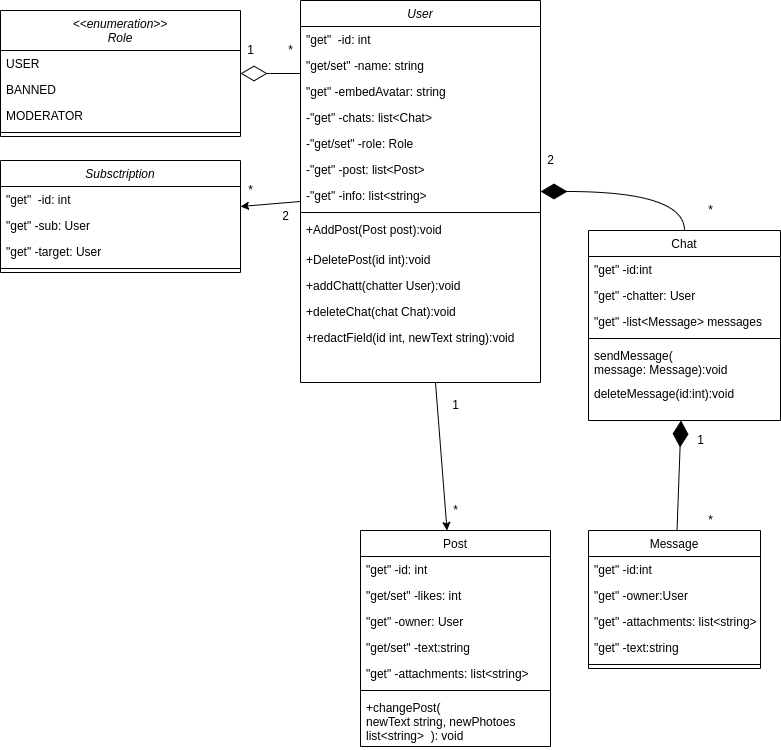

The diagram above was exported from draw.io. Its source (the exported page's mxGraphModel, read from the mxfile embedded in the PNG):
<mxGraphModel dx="-292" dy="709" grid="1" gridSize="10" guides="1" tooltips="1" connect="1" arrows="1" fold="1" page="1" pageScale="1" pageWidth="827" pageHeight="1169" math="0" shadow="0">
  <root>
    <mxCell id="WIyWlLk6GJQsqaUBKTNV-0" />
    <mxCell id="WIyWlLk6GJQsqaUBKTNV-1" parent="WIyWlLk6GJQsqaUBKTNV-0" />
    <mxCell id="-ZBV6f213LOSLI5KzvOh-41" value="User" style="swimlane;fontStyle=2;align=center;verticalAlign=top;childLayout=stackLayout;horizontal=1;startSize=26;horizontalStack=0;resizeParent=1;resizeLast=0;collapsible=1;marginBottom=0;rounded=0;shadow=0;strokeWidth=1;" parent="WIyWlLk6GJQsqaUBKTNV-1" vertex="1">
      <mxGeometry x="2170" y="170" width="240" height="382" as="geometry">
        <mxRectangle x="220" y="120" width="160" height="26" as="alternateBounds" />
      </mxGeometry>
    </mxCell>
    <mxCell id="-ZBV6f213LOSLI5KzvOh-42" value="&quot;get&quot;  -id: int " style="text;align=left;verticalAlign=top;spacingLeft=4;spacingRight=4;overflow=hidden;rotatable=0;points=[[0,0.5],[1,0.5]];portConstraint=eastwest;" parent="-ZBV6f213LOSLI5KzvOh-41" vertex="1">
      <mxGeometry y="26" width="240" height="26" as="geometry" />
    </mxCell>
    <mxCell id="-ZBV6f213LOSLI5KzvOh-43" value="&quot;get/set&quot; -name: string " style="text;align=left;verticalAlign=top;spacingLeft=4;spacingRight=4;overflow=hidden;rotatable=0;points=[[0,0.5],[1,0.5]];portConstraint=eastwest;rounded=0;shadow=0;html=0;" parent="-ZBV6f213LOSLI5KzvOh-41" vertex="1">
      <mxGeometry y="52" width="240" height="26" as="geometry" />
    </mxCell>
    <mxCell id="-ZBV6f213LOSLI5KzvOh-47" value="&quot;get&quot; -embedAvatar: string" style="text;align=left;verticalAlign=top;spacingLeft=4;spacingRight=4;overflow=hidden;rotatable=0;points=[[0,0.5],[1,0.5]];portConstraint=eastwest;rounded=0;shadow=0;html=0;" parent="-ZBV6f213LOSLI5KzvOh-41" vertex="1">
      <mxGeometry y="78" width="240" height="26" as="geometry" />
    </mxCell>
    <mxCell id="97JU7uYwlvcK591cyZ-V-11" value="-&quot;get&quot; -chats: list&lt;Chat&gt;" style="text;align=left;verticalAlign=top;spacingLeft=4;spacingRight=4;overflow=hidden;rotatable=0;points=[[0,0.5],[1,0.5]];portConstraint=eastwest;rounded=0;shadow=0;html=0;" parent="-ZBV6f213LOSLI5KzvOh-41" vertex="1">
      <mxGeometry y="104" width="240" height="26" as="geometry" />
    </mxCell>
    <mxCell id="-ZBV6f213LOSLI5KzvOh-48" value="-&quot;get/set&quot; -role: Role " style="text;align=left;verticalAlign=top;spacingLeft=4;spacingRight=4;overflow=hidden;rotatable=0;points=[[0,0.5],[1,0.5]];portConstraint=eastwest;rounded=0;shadow=0;html=0;" parent="-ZBV6f213LOSLI5KzvOh-41" vertex="1">
      <mxGeometry y="130" width="240" height="26" as="geometry" />
    </mxCell>
    <mxCell id="97JU7uYwlvcK591cyZ-V-12" value="-&quot;get&quot; -post: list&lt;Post&gt; " style="text;align=left;verticalAlign=top;spacingLeft=4;spacingRight=4;overflow=hidden;rotatable=0;points=[[0,0.5],[1,0.5]];portConstraint=eastwest;rounded=0;shadow=0;html=0;" parent="-ZBV6f213LOSLI5KzvOh-41" vertex="1">
      <mxGeometry y="156" width="240" height="26" as="geometry" />
    </mxCell>
    <mxCell id="cl68wjq7dNl5vMyfOlzt-0" value="-&quot;get&quot; -info: list&lt;string&gt; " style="text;align=left;verticalAlign=top;spacingLeft=4;spacingRight=4;overflow=hidden;rotatable=0;points=[[0,0.5],[1,0.5]];portConstraint=eastwest;rounded=0;shadow=0;html=0;" vertex="1" parent="-ZBV6f213LOSLI5KzvOh-41">
      <mxGeometry y="182" width="240" height="26" as="geometry" />
    </mxCell>
    <mxCell id="-ZBV6f213LOSLI5KzvOh-49" value="" style="line;html=1;strokeWidth=1;align=left;verticalAlign=middle;spacingTop=-1;spacingLeft=3;spacingRight=3;rotatable=0;labelPosition=right;points=[];portConstraint=eastwest;" parent="-ZBV6f213LOSLI5KzvOh-41" vertex="1">
      <mxGeometry y="208" width="240" height="8" as="geometry" />
    </mxCell>
    <mxCell id="-ZBV6f213LOSLI5KzvOh-51" value="+AddPost(Post post):void" style="text;align=left;verticalAlign=top;spacingLeft=4;spacingRight=4;overflow=hidden;rotatable=0;points=[[0,0.5],[1,0.5]];portConstraint=eastwest;" parent="-ZBV6f213LOSLI5KzvOh-41" vertex="1">
      <mxGeometry y="216" width="240" height="30" as="geometry" />
    </mxCell>
    <mxCell id="-ZBV6f213LOSLI5KzvOh-53" value="+DeletePost(id int):void" style="text;align=left;verticalAlign=top;spacingLeft=4;spacingRight=4;overflow=hidden;rotatable=0;points=[[0,0.5],[1,0.5]];portConstraint=eastwest;" parent="-ZBV6f213LOSLI5KzvOh-41" vertex="1">
      <mxGeometry y="246" width="240" height="26" as="geometry" />
    </mxCell>
    <mxCell id="97JU7uYwlvcK591cyZ-V-13" value="+addChatt(chatter User):void" style="text;align=left;verticalAlign=top;spacingLeft=4;spacingRight=4;overflow=hidden;rotatable=0;points=[[0,0.5],[1,0.5]];portConstraint=eastwest;" parent="-ZBV6f213LOSLI5KzvOh-41" vertex="1">
      <mxGeometry y="272" width="240" height="26" as="geometry" />
    </mxCell>
    <mxCell id="97JU7uYwlvcK591cyZ-V-14" value="+deleteChat(chat Chat):void" style="text;align=left;verticalAlign=top;spacingLeft=4;spacingRight=4;overflow=hidden;rotatable=0;points=[[0,0.5],[1,0.5]];portConstraint=eastwest;" parent="-ZBV6f213LOSLI5KzvOh-41" vertex="1">
      <mxGeometry y="298" width="240" height="26" as="geometry" />
    </mxCell>
    <mxCell id="cl68wjq7dNl5vMyfOlzt-1" value="+redactField(id int, newText string):void" style="text;align=left;verticalAlign=top;spacingLeft=4;spacingRight=4;overflow=hidden;rotatable=0;points=[[0,0.5],[1,0.5]];portConstraint=eastwest;" vertex="1" parent="-ZBV6f213LOSLI5KzvOh-41">
      <mxGeometry y="324" width="240" height="26" as="geometry" />
    </mxCell>
    <mxCell id="-ZBV6f213LOSLI5KzvOh-61" value="Post" style="swimlane;fontStyle=0;align=center;verticalAlign=top;childLayout=stackLayout;horizontal=1;startSize=26;horizontalStack=0;resizeParent=1;resizeLast=0;collapsible=1;marginBottom=0;rounded=0;shadow=0;strokeWidth=1;" parent="WIyWlLk6GJQsqaUBKTNV-1" vertex="1">
      <mxGeometry x="2230" y="700" width="190" height="216" as="geometry">
        <mxRectangle x="340" y="380" width="170" height="26" as="alternateBounds" />
      </mxGeometry>
    </mxCell>
    <mxCell id="-ZBV6f213LOSLI5KzvOh-62" value="&quot;get&quot; -id: int" style="text;align=left;verticalAlign=top;spacingLeft=4;spacingRight=4;overflow=hidden;rotatable=0;points=[[0,0.5],[1,0.5]];portConstraint=eastwest;" parent="-ZBV6f213LOSLI5KzvOh-61" vertex="1">
      <mxGeometry y="26" width="190" height="26" as="geometry" />
    </mxCell>
    <mxCell id="97JU7uYwlvcK591cyZ-V-15" value="&quot;get/set&quot; -likes: int" style="text;align=left;verticalAlign=top;spacingLeft=4;spacingRight=4;overflow=hidden;rotatable=0;points=[[0,0.5],[1,0.5]];portConstraint=eastwest;" parent="-ZBV6f213LOSLI5KzvOh-61" vertex="1">
      <mxGeometry y="52" width="190" height="26" as="geometry" />
    </mxCell>
    <mxCell id="-ZBV6f213LOSLI5KzvOh-63" value="&quot;get&quot; -owner: User" style="text;align=left;verticalAlign=top;spacingLeft=4;spacingRight=4;overflow=hidden;rotatable=0;points=[[0,0.5],[1,0.5]];portConstraint=eastwest;" parent="-ZBV6f213LOSLI5KzvOh-61" vertex="1">
      <mxGeometry y="78" width="190" height="26" as="geometry" />
    </mxCell>
    <mxCell id="-ZBV6f213LOSLI5KzvOh-64" value="&quot;get/set&quot; -text:string" style="text;align=left;verticalAlign=top;spacingLeft=4;spacingRight=4;overflow=hidden;rotatable=0;points=[[0,0.5],[1,0.5]];portConstraint=eastwest;" parent="-ZBV6f213LOSLI5KzvOh-61" vertex="1">
      <mxGeometry y="104" width="190" height="26" as="geometry" />
    </mxCell>
    <mxCell id="-ZBV6f213LOSLI5KzvOh-65" value="&quot;get&quot; -attachments: list&lt;string&gt;" style="text;align=left;verticalAlign=top;spacingLeft=4;spacingRight=4;overflow=hidden;rotatable=0;points=[[0,0.5],[1,0.5]];portConstraint=eastwest;" parent="-ZBV6f213LOSLI5KzvOh-61" vertex="1">
      <mxGeometry y="130" width="190" height="26" as="geometry" />
    </mxCell>
    <mxCell id="-ZBV6f213LOSLI5KzvOh-66" value="" style="line;html=1;strokeWidth=1;align=left;verticalAlign=middle;spacingTop=-1;spacingLeft=3;spacingRight=3;rotatable=0;labelPosition=right;points=[];portConstraint=eastwest;" parent="-ZBV6f213LOSLI5KzvOh-61" vertex="1">
      <mxGeometry y="156" width="190" height="8" as="geometry" />
    </mxCell>
    <mxCell id="-ZBV6f213LOSLI5KzvOh-67" value="+changePost( &#10;newText string, newPhotoes&#10;list&lt;string&gt;  ): void" style="text;align=left;verticalAlign=top;spacingLeft=4;spacingRight=4;overflow=hidden;rotatable=0;points=[[0,0.5],[1,0.5]];portConstraint=eastwest;" parent="-ZBV6f213LOSLI5KzvOh-61" vertex="1">
      <mxGeometry y="164" width="190" height="52" as="geometry" />
    </mxCell>
    <mxCell id="-ZBV6f213LOSLI5KzvOh-79" value="Chat" style="swimlane;fontStyle=0;align=center;verticalAlign=top;childLayout=stackLayout;horizontal=1;startSize=26;horizontalStack=0;resizeParent=1;resizeLast=0;collapsible=1;marginBottom=0;rounded=0;shadow=0;strokeWidth=1;" parent="WIyWlLk6GJQsqaUBKTNV-1" vertex="1">
      <mxGeometry x="2458" y="400" width="192" height="190" as="geometry">
        <mxRectangle x="550" y="140" width="160" height="26" as="alternateBounds" />
      </mxGeometry>
    </mxCell>
    <mxCell id="-ZBV6f213LOSLI5KzvOh-80" value="&quot;get&quot; -id:int" style="text;align=left;verticalAlign=top;spacingLeft=4;spacingRight=4;overflow=hidden;rotatable=0;points=[[0,0.5],[1,0.5]];portConstraint=eastwest;" parent="-ZBV6f213LOSLI5KzvOh-79" vertex="1">
      <mxGeometry y="26" width="192" height="26" as="geometry" />
    </mxCell>
    <mxCell id="-ZBV6f213LOSLI5KzvOh-81" value="&quot;get&quot; -chatter: User" style="text;align=left;verticalAlign=top;spacingLeft=4;spacingRight=4;overflow=hidden;rotatable=0;points=[[0,0.5],[1,0.5]];portConstraint=eastwest;rounded=0;shadow=0;html=0;" parent="-ZBV6f213LOSLI5KzvOh-79" vertex="1">
      <mxGeometry y="52" width="192" height="26" as="geometry" />
    </mxCell>
    <mxCell id="-ZBV6f213LOSLI5KzvOh-82" value="&quot;get&quot; -list&lt;Message&gt; messages" style="text;align=left;verticalAlign=top;spacingLeft=4;spacingRight=4;overflow=hidden;rotatable=0;points=[[0,0.5],[1,0.5]];portConstraint=eastwest;rounded=0;shadow=0;html=0;" parent="-ZBV6f213LOSLI5KzvOh-79" vertex="1">
      <mxGeometry y="78" width="192" height="26" as="geometry" />
    </mxCell>
    <mxCell id="-ZBV6f213LOSLI5KzvOh-83" value="" style="line;html=1;strokeWidth=1;align=left;verticalAlign=middle;spacingTop=-1;spacingLeft=3;spacingRight=3;rotatable=0;labelPosition=right;points=[];portConstraint=eastwest;" parent="-ZBV6f213LOSLI5KzvOh-79" vertex="1">
      <mxGeometry y="104" width="192" height="8" as="geometry" />
    </mxCell>
    <mxCell id="-ZBV6f213LOSLI5KzvOh-84" value="sendMessage(&#10;message: Message):void" style="text;align=left;verticalAlign=top;spacingLeft=4;spacingRight=4;overflow=hidden;rotatable=0;points=[[0,0.5],[1,0.5]];portConstraint=eastwest;" parent="-ZBV6f213LOSLI5KzvOh-79" vertex="1">
      <mxGeometry y="112" width="192" height="38" as="geometry" />
    </mxCell>
    <mxCell id="-ZBV6f213LOSLI5KzvOh-85" value="deleteMessage(id:int):void" style="text;align=left;verticalAlign=top;spacingLeft=4;spacingRight=4;overflow=hidden;rotatable=0;points=[[0,0.5],[1,0.5]];portConstraint=eastwest;" parent="-ZBV6f213LOSLI5KzvOh-79" vertex="1">
      <mxGeometry y="150" width="192" height="40" as="geometry" />
    </mxCell>
    <mxCell id="-ZBV6f213LOSLI5KzvOh-86" value="Message" style="swimlane;fontStyle=0;align=center;verticalAlign=top;childLayout=stackLayout;horizontal=1;startSize=26;horizontalStack=0;resizeParent=1;resizeLast=0;collapsible=1;marginBottom=0;rounded=0;shadow=0;strokeWidth=1;" parent="WIyWlLk6GJQsqaUBKTNV-1" vertex="1">
      <mxGeometry x="2458" y="700" width="172" height="138" as="geometry">
        <mxRectangle x="550" y="140" width="160" height="26" as="alternateBounds" />
      </mxGeometry>
    </mxCell>
    <mxCell id="-ZBV6f213LOSLI5KzvOh-87" value="&quot;get&quot; -id:int" style="text;align=left;verticalAlign=top;spacingLeft=4;spacingRight=4;overflow=hidden;rotatable=0;points=[[0,0.5],[1,0.5]];portConstraint=eastwest;" parent="-ZBV6f213LOSLI5KzvOh-86" vertex="1">
      <mxGeometry y="26" width="172" height="26" as="geometry" />
    </mxCell>
    <mxCell id="-ZBV6f213LOSLI5KzvOh-88" value="&quot;get&quot; -owner:User" style="text;align=left;verticalAlign=top;spacingLeft=4;spacingRight=4;overflow=hidden;rotatable=0;points=[[0,0.5],[1,0.5]];portConstraint=eastwest;" parent="-ZBV6f213LOSLI5KzvOh-86" vertex="1">
      <mxGeometry y="52" width="172" height="26" as="geometry" />
    </mxCell>
    <mxCell id="-ZBV6f213LOSLI5KzvOh-89" value="&quot;get&quot; -attachments: list&lt;string&gt;" style="text;align=left;verticalAlign=top;spacingLeft=4;spacingRight=4;overflow=hidden;rotatable=0;points=[[0,0.5],[1,0.5]];portConstraint=eastwest;rounded=0;shadow=0;html=0;" parent="-ZBV6f213LOSLI5KzvOh-86" vertex="1">
      <mxGeometry y="78" width="172" height="26" as="geometry" />
    </mxCell>
    <mxCell id="-ZBV6f213LOSLI5KzvOh-90" value="&quot;get&quot; -text:string" style="text;align=left;verticalAlign=top;spacingLeft=4;spacingRight=4;overflow=hidden;rotatable=0;points=[[0,0.5],[1,0.5]];portConstraint=eastwest;rounded=0;shadow=0;html=0;" parent="-ZBV6f213LOSLI5KzvOh-86" vertex="1">
      <mxGeometry y="104" width="172" height="26" as="geometry" />
    </mxCell>
    <mxCell id="-ZBV6f213LOSLI5KzvOh-91" value="" style="line;html=1;strokeWidth=1;align=left;verticalAlign=middle;spacingTop=-1;spacingLeft=3;spacingRight=3;rotatable=0;labelPosition=right;points=[];portConstraint=eastwest;" parent="-ZBV6f213LOSLI5KzvOh-86" vertex="1">
      <mxGeometry y="130" width="172" height="8" as="geometry" />
    </mxCell>
    <mxCell id="-ZBV6f213LOSLI5KzvOh-92" value="" style="endArrow=diamondThin;endFill=1;endSize=24;html=1;rounded=0;exitX=0.5;exitY=0;exitDx=0;exitDy=0;edgeStyle=orthogonalEdgeStyle;elbow=vertical;curved=1;" parent="WIyWlLk6GJQsqaUBKTNV-1" source="-ZBV6f213LOSLI5KzvOh-79" target="-ZBV6f213LOSLI5KzvOh-41" edge="1">
      <mxGeometry width="160" relative="1" as="geometry">
        <mxPoint x="2458" y="370" as="sourcePoint" />
        <mxPoint x="2538" y="339.9999999999999" as="targetPoint" />
      </mxGeometry>
    </mxCell>
    <mxCell id="-ZBV6f213LOSLI5KzvOh-93" value="" style="endArrow=diamondThin;endFill=1;endSize=24;html=1;rounded=0;" parent="WIyWlLk6GJQsqaUBKTNV-1" source="-ZBV6f213LOSLI5KzvOh-86" target="-ZBV6f213LOSLI5KzvOh-79" edge="1">
      <mxGeometry width="160" relative="1" as="geometry">
        <mxPoint x="2537.5" y="630" as="sourcePoint" />
        <mxPoint x="2537.5" y="570" as="targetPoint" />
      </mxGeometry>
    </mxCell>
    <mxCell id="97JU7uYwlvcK591cyZ-V-1" value="&lt;&lt;enumeration&gt;&gt;&#10;Role" style="swimlane;fontStyle=2;align=center;verticalAlign=top;childLayout=stackLayout;horizontal=1;startSize=40;horizontalStack=0;resizeParent=1;resizeLast=0;collapsible=1;marginBottom=0;rounded=0;shadow=0;strokeWidth=1;" parent="WIyWlLk6GJQsqaUBKTNV-1" vertex="1">
      <mxGeometry x="1870" y="180" width="240" height="126" as="geometry">
        <mxRectangle x="220" y="120" width="160" height="26" as="alternateBounds" />
      </mxGeometry>
    </mxCell>
    <mxCell id="97JU7uYwlvcK591cyZ-V-2" value="USER" style="text;align=left;verticalAlign=top;spacingLeft=4;spacingRight=4;overflow=hidden;rotatable=0;points=[[0,0.5],[1,0.5]];portConstraint=eastwest;" parent="97JU7uYwlvcK591cyZ-V-1" vertex="1">
      <mxGeometry y="40" width="240" height="26" as="geometry" />
    </mxCell>
    <mxCell id="97JU7uYwlvcK591cyZ-V-3" value="BANNED" style="text;align=left;verticalAlign=top;spacingLeft=4;spacingRight=4;overflow=hidden;rotatable=0;points=[[0,0.5],[1,0.5]];portConstraint=eastwest;rounded=0;shadow=0;html=0;" parent="97JU7uYwlvcK591cyZ-V-1" vertex="1">
      <mxGeometry y="66" width="240" height="26" as="geometry" />
    </mxCell>
    <mxCell id="97JU7uYwlvcK591cyZ-V-4" value="MODERATOR" style="text;align=left;verticalAlign=top;spacingLeft=4;spacingRight=4;overflow=hidden;rotatable=0;points=[[0,0.5],[1,0.5]];portConstraint=eastwest;rounded=0;shadow=0;html=0;" parent="97JU7uYwlvcK591cyZ-V-1" vertex="1">
      <mxGeometry y="92" width="240" height="26" as="geometry" />
    </mxCell>
    <mxCell id="97JU7uYwlvcK591cyZ-V-6" value="" style="line;html=1;strokeWidth=1;align=left;verticalAlign=middle;spacingTop=-1;spacingLeft=3;spacingRight=3;rotatable=0;labelPosition=right;points=[];portConstraint=eastwest;" parent="97JU7uYwlvcK591cyZ-V-1" vertex="1">
      <mxGeometry y="118" width="240" height="8" as="geometry" />
    </mxCell>
    <mxCell id="97JU7uYwlvcK591cyZ-V-16" value="" style="endArrow=diamondThin;endFill=0;endSize=24;html=1;rounded=0;edgeStyle=elbowEdgeStyle;elbow=vertical;" parent="WIyWlLk6GJQsqaUBKTNV-1" source="-ZBV6f213LOSLI5KzvOh-41" target="97JU7uYwlvcK591cyZ-V-1" edge="1">
      <mxGeometry width="160" relative="1" as="geometry">
        <mxPoint x="2110" y="638" as="sourcePoint" />
        <mxPoint x="2075" y="490" as="targetPoint" />
      </mxGeometry>
    </mxCell>
    <mxCell id="97JU7uYwlvcK591cyZ-V-17" value="Subsctription" style="swimlane;fontStyle=2;align=center;verticalAlign=top;childLayout=stackLayout;horizontal=1;startSize=26;horizontalStack=0;resizeParent=1;resizeLast=0;collapsible=1;marginBottom=0;rounded=0;shadow=0;strokeWidth=1;" parent="WIyWlLk6GJQsqaUBKTNV-1" vertex="1">
      <mxGeometry x="1870" y="330" width="240" height="112" as="geometry">
        <mxRectangle x="220" y="120" width="160" height="26" as="alternateBounds" />
      </mxGeometry>
    </mxCell>
    <mxCell id="97JU7uYwlvcK591cyZ-V-18" value="&quot;get&quot;  -id: int " style="text;align=left;verticalAlign=top;spacingLeft=4;spacingRight=4;overflow=hidden;rotatable=0;points=[[0,0.5],[1,0.5]];portConstraint=eastwest;" parent="97JU7uYwlvcK591cyZ-V-17" vertex="1">
      <mxGeometry y="26" width="240" height="26" as="geometry" />
    </mxCell>
    <mxCell id="97JU7uYwlvcK591cyZ-V-19" value="&quot;get&quot; -sub: User" style="text;align=left;verticalAlign=top;spacingLeft=4;spacingRight=4;overflow=hidden;rotatable=0;points=[[0,0.5],[1,0.5]];portConstraint=eastwest;rounded=0;shadow=0;html=0;" parent="97JU7uYwlvcK591cyZ-V-17" vertex="1">
      <mxGeometry y="52" width="240" height="26" as="geometry" />
    </mxCell>
    <mxCell id="97JU7uYwlvcK591cyZ-V-20" value="&quot;get&quot; -target: User" style="text;align=left;verticalAlign=top;spacingLeft=4;spacingRight=4;overflow=hidden;rotatable=0;points=[[0,0.5],[1,0.5]];portConstraint=eastwest;rounded=0;shadow=0;html=0;" parent="97JU7uYwlvcK591cyZ-V-17" vertex="1">
      <mxGeometry y="78" width="240" height="26" as="geometry" />
    </mxCell>
    <mxCell id="97JU7uYwlvcK591cyZ-V-24" value="" style="line;html=1;strokeWidth=1;align=left;verticalAlign=middle;spacingTop=-1;spacingLeft=3;spacingRight=3;rotatable=0;labelPosition=right;points=[];portConstraint=eastwest;" parent="97JU7uYwlvcK591cyZ-V-17" vertex="1">
      <mxGeometry y="104" width="240" height="8" as="geometry" />
    </mxCell>
    <mxCell id="97JU7uYwlvcK591cyZ-V-29" value="" style="endArrow=classic;html=1;rounded=0;" parent="WIyWlLk6GJQsqaUBKTNV-1" source="-ZBV6f213LOSLI5KzvOh-41" target="97JU7uYwlvcK591cyZ-V-17" edge="1">
      <mxGeometry width="50" height="50" relative="1" as="geometry">
        <mxPoint x="2350" y="490" as="sourcePoint" />
        <mxPoint x="2400" y="440" as="targetPoint" />
      </mxGeometry>
    </mxCell>
    <mxCell id="97JU7uYwlvcK591cyZ-V-30" value="2" style="text;html=1;align=center;verticalAlign=middle;resizable=0;points=[];autosize=1;strokeColor=none;fillColor=none;" parent="WIyWlLk6GJQsqaUBKTNV-1" vertex="1">
      <mxGeometry x="2140" y="371" width="30" height="30" as="geometry" />
    </mxCell>
    <mxCell id="97JU7uYwlvcK591cyZ-V-31" value="*" style="text;html=1;align=center;verticalAlign=middle;resizable=0;points=[];autosize=1;strokeColor=none;fillColor=none;" parent="WIyWlLk6GJQsqaUBKTNV-1" vertex="1">
      <mxGeometry x="2105" y="345" width="30" height="30" as="geometry" />
    </mxCell>
    <mxCell id="97JU7uYwlvcK591cyZ-V-32" value="1" style="text;html=1;align=center;verticalAlign=middle;resizable=0;points=[];autosize=1;strokeColor=none;fillColor=none;" parent="WIyWlLk6GJQsqaUBKTNV-1" vertex="1">
      <mxGeometry x="2105" y="205" width="30" height="30" as="geometry" />
    </mxCell>
    <mxCell id="97JU7uYwlvcK591cyZ-V-33" value="*" style="text;html=1;align=center;verticalAlign=middle;resizable=0;points=[];autosize=1;strokeColor=none;fillColor=none;" parent="WIyWlLk6GJQsqaUBKTNV-1" vertex="1">
      <mxGeometry x="2145" y="205" width="30" height="30" as="geometry" />
    </mxCell>
    <mxCell id="97JU7uYwlvcK591cyZ-V-34" value="*" style="text;html=1;align=center;verticalAlign=middle;resizable=0;points=[];autosize=1;strokeColor=none;fillColor=none;" parent="WIyWlLk6GJQsqaUBKTNV-1" vertex="1">
      <mxGeometry x="2565" y="365" width="30" height="30" as="geometry" />
    </mxCell>
    <mxCell id="97JU7uYwlvcK591cyZ-V-35" value="2" style="text;html=1;align=center;verticalAlign=middle;resizable=0;points=[];autosize=1;strokeColor=none;fillColor=none;" parent="WIyWlLk6GJQsqaUBKTNV-1" vertex="1">
      <mxGeometry x="2405" y="315" width="30" height="30" as="geometry" />
    </mxCell>
    <mxCell id="97JU7uYwlvcK591cyZ-V-36" value="1" style="text;html=1;align=center;verticalAlign=middle;resizable=0;points=[];autosize=1;strokeColor=none;fillColor=none;" parent="WIyWlLk6GJQsqaUBKTNV-1" vertex="1">
      <mxGeometry x="2310" y="560" width="30" height="30" as="geometry" />
    </mxCell>
    <mxCell id="97JU7uYwlvcK591cyZ-V-37" value="*" style="text;html=1;align=center;verticalAlign=middle;resizable=0;points=[];autosize=1;strokeColor=none;fillColor=none;" parent="WIyWlLk6GJQsqaUBKTNV-1" vertex="1">
      <mxGeometry x="2310" y="665" width="30" height="30" as="geometry" />
    </mxCell>
    <mxCell id="97JU7uYwlvcK591cyZ-V-38" value="" style="endArrow=classic;html=1;rounded=0;" parent="WIyWlLk6GJQsqaUBKTNV-1" source="-ZBV6f213LOSLI5KzvOh-41" target="-ZBV6f213LOSLI5KzvOh-61" edge="1">
      <mxGeometry width="50" height="50" relative="1" as="geometry">
        <mxPoint x="2360" y="620" as="sourcePoint" />
        <mxPoint x="2390" y="550" as="targetPoint" />
      </mxGeometry>
    </mxCell>
    <mxCell id="cl68wjq7dNl5vMyfOlzt-2" value="*" style="text;html=1;align=center;verticalAlign=middle;resizable=0;points=[];autosize=1;strokeColor=none;fillColor=none;" vertex="1" parent="WIyWlLk6GJQsqaUBKTNV-1">
      <mxGeometry x="2565" y="675" width="30" height="30" as="geometry" />
    </mxCell>
    <mxCell id="cl68wjq7dNl5vMyfOlzt-3" value="1" style="text;html=1;align=center;verticalAlign=middle;resizable=0;points=[];autosize=1;strokeColor=none;fillColor=none;" vertex="1" parent="WIyWlLk6GJQsqaUBKTNV-1">
      <mxGeometry x="2555" y="595" width="30" height="30" as="geometry" />
    </mxCell>
  </root>
</mxGraphModel>